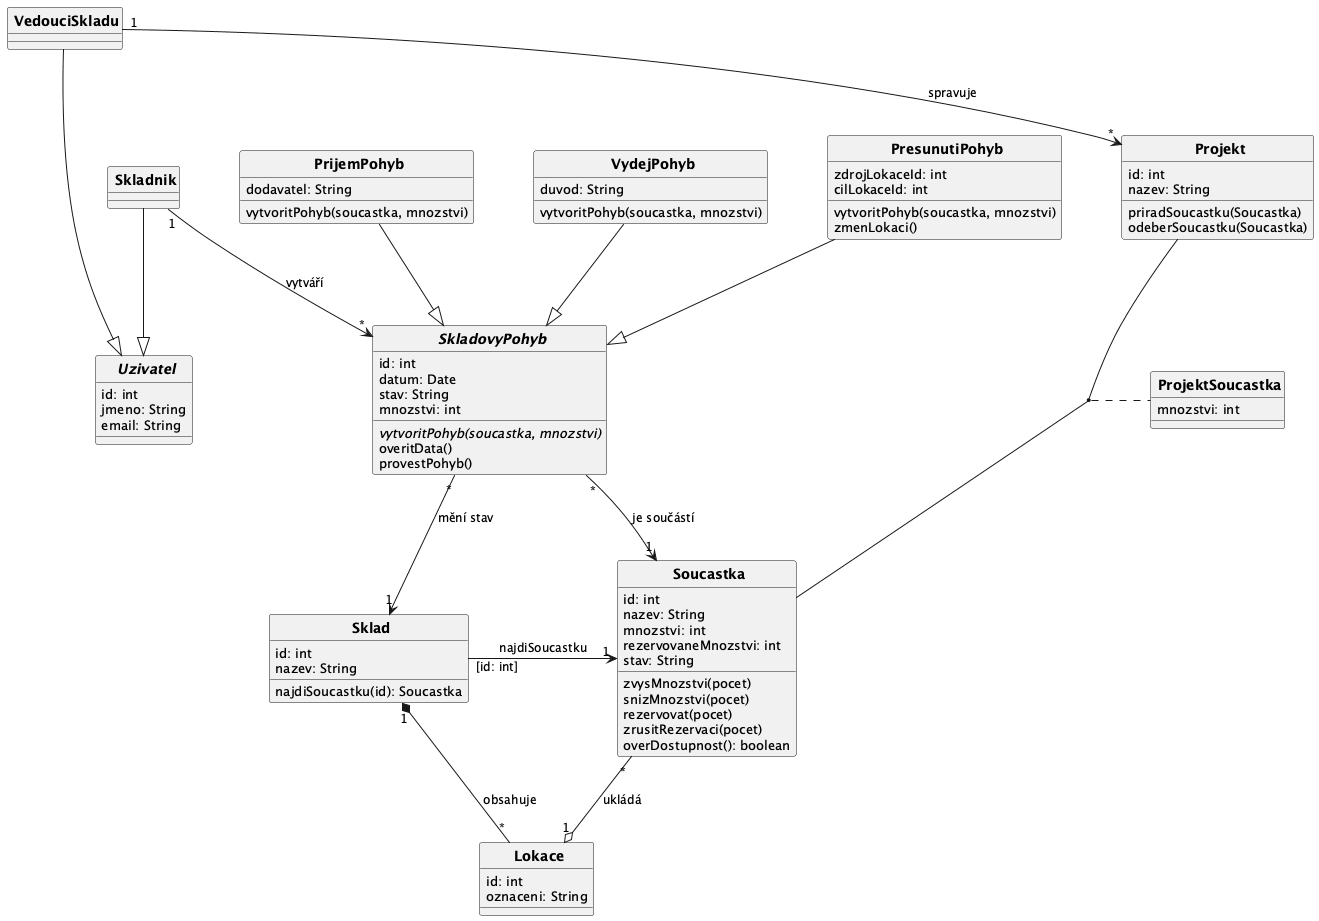

The diagram above was rendered by PlantUML. Its source (embedded in the PNG):
@startuml
top to bottom direction
skinparam CircledCharacterRadius 0
skinparam CircledCharacterFontSize 0
skinparam defaultFontSize 13
skinparam classFontSize 14
skinparam classFontStyle bold
skinparam ArrowFontSize 12
skinparam nodesep 60
skinparam ranksep 70

abstract class Uzivatel {
  id: int
  jmeno: String
  email: String
}

class Skladnik {
}

class VedouciSkladu {
}

class PrijemPohyb {
  dodavatel: String
  vytvoritPohyb(soucastka, mnozstvi)
}

class VydejPohyb {
  duvod: String
  vytvoritPohyb(soucastka, mnozstvi)
}

class PresunutiPohyb {
  zdrojLokaceId: int
  cilLokaceId: int
  vytvoritPohyb(soucastka, mnozstvi)
  zmenLokaci()
}

abstract class SkladovyPohyb {
  id: int
  datum: Date
  stav: String
  mnozstvi: int
  {abstract} vytvoritPohyb(soucastka, mnozstvi)
  overitData()
  provestPohyb()
}

class Projekt {
  id: int
  nazev: String
  priradSoucastku(Soucastka)
  odeberSoucastku(Soucastka)
}

class ProjektSoucastka {
  mnozstvi: int
}

class Sklad {
  id: int
  nazev: String
  najdiSoucastku(id): Soucastka
}

class Lokace {
  id: int
  oznaceni: String
}

class Soucastka {
  id: int
  nazev: String
  mnozstvi: int
  rezervovaneMnozstvi: int
  stav: String
  zvysMnozstvi(pocet)
  snizMnozstvi(pocet)
  rezervovat(pocet)
  zrusitRezervaci(pocet)
  overDostupnost(): boolean
}

' ── Generalizace ──────────────────────────────────────────────────────────────
PrijemPohyb    --|> SkladovyPohyb
VydejPohyb     --|> SkladovyPohyb
PresunutiPohyb --|> SkladovyPohyb
Skladnik       --|> Uzivatel
VedouciSkladu  --|> Uzivatel

' ── Atribut spojení ───────────────────────────────────────────────────────────
(Projekt, Soucastka) .. ProjektSoucastka
Projekt -[hidden]right- ProjektSoucastka

' ── Kvalifikovaná vazba ───────────────────────────────────────────────────────
Sklad "[id: int]" --> "1" Soucastka : najdiSoucastku

' ── Asociace ──────────────────────────────────────────────────────────────────
SkladovyPohyb "*" --> "1" Soucastka     : je součástí
Sklad         "1" *-- "*" Lokace        : obsahuje
Lokace        "1" o-- "*" Soucastka     : ukládá
SkladovyPohyb "*" --> "1" Sklad         : mění stav
Skladnik      "1" --> "*" SkladovyPohyb : vytváří
VedouciSkladu "1" --> "*" Projekt       : spravuje

' ── Layout ────────────────────────────────────────────────────────────────────
Uzivatel      -[hidden]right- SkladovyPohyb
SkladovyPohyb -[hidden]right- Soucastka
Soucastka     -[hidden]right- Sklad
Skladnik      -[hidden]right- PrijemPohyb
PrijemPohyb   -[hidden]right- VydejPohyb
VydejPohyb    -[hidden]right- PresunutiPohyb

@enduml